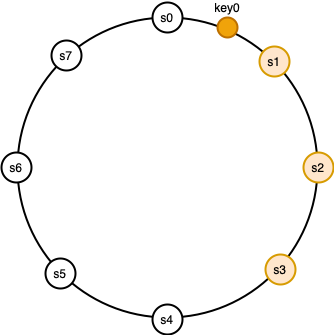

The diagram above was exported from draw.io. Its source (the exported page's mxGraphModel, read from the mxfile embedded in the PNG):
<mxGraphModel dx="830" dy="620" grid="1" gridSize="10" guides="1" tooltips="1" connect="1" arrows="1" fold="1" page="1" pageScale="1" pageWidth="1169" pageHeight="827" math="0" shadow="0">
  <root>
    <mxCell id="0" />
    <mxCell id="1" parent="0" />
    <mxCell id="bCmhjcDCKSgHnq6CH6R2-2" value="" style="ellipse;whiteSpace=wrap;html=1;aspect=fixed;fillColor=none;strokeWidth=2;" vertex="1" parent="1">
      <mxGeometry x="200" y="140" width="300" height="300" as="geometry" />
    </mxCell>
    <mxCell id="bCmhjcDCKSgHnq6CH6R2-3" value="s0" style="ellipse;whiteSpace=wrap;html=1;aspect=fixed;fillColor=default;strokeWidth=2;" vertex="1" parent="1">
      <mxGeometry x="335" y="125" width="30" height="30" as="geometry" />
    </mxCell>
    <mxCell id="bCmhjcDCKSgHnq6CH6R2-4" value="s4" style="ellipse;whiteSpace=wrap;html=1;aspect=fixed;fillColor=default;strokeWidth=2;" vertex="1" parent="1">
      <mxGeometry x="335" y="427" width="30" height="30" as="geometry" />
    </mxCell>
    <mxCell id="bCmhjcDCKSgHnq6CH6R2-9" value="" style="group" vertex="1" connectable="0" parent="1">
      <mxGeometry x="184" y="275" width="332" height="30" as="geometry" />
    </mxCell>
    <mxCell id="bCmhjcDCKSgHnq6CH6R2-5" value="s6" style="ellipse;whiteSpace=wrap;html=1;aspect=fixed;fillColor=default;strokeWidth=2;direction=west;" vertex="1" parent="bCmhjcDCKSgHnq6CH6R2-9">
      <mxGeometry width="30" height="30" as="geometry" />
    </mxCell>
    <mxCell id="bCmhjcDCKSgHnq6CH6R2-6" value="s2" style="ellipse;whiteSpace=wrap;html=1;aspect=fixed;fillColor=#ffe6cc;strokeWidth=2;strokeColor=#d79b00;" vertex="1" parent="bCmhjcDCKSgHnq6CH6R2-9">
      <mxGeometry x="302" width="30" height="30" as="geometry" />
    </mxCell>
    <mxCell id="bCmhjcDCKSgHnq6CH6R2-10" value="" style="group;rotation=-45;" vertex="1" connectable="0" parent="1">
      <mxGeometry x="184" y="275" width="332" height="30" as="geometry" />
    </mxCell>
    <mxCell id="bCmhjcDCKSgHnq6CH6R2-11" value="s5" style="ellipse;whiteSpace=wrap;html=1;aspect=fixed;fillColor=default;strokeWidth=2;direction=west;rotation=0;" vertex="1" parent="bCmhjcDCKSgHnq6CH6R2-10">
      <mxGeometry x="44" y="106" width="30" height="30" as="geometry" />
    </mxCell>
    <mxCell id="bCmhjcDCKSgHnq6CH6R2-12" value="s1" style="ellipse;whiteSpace=wrap;html=1;aspect=fixed;fillColor=#ffe6cc;strokeWidth=2;rotation=0;strokeColor=#d79b00;" vertex="1" parent="bCmhjcDCKSgHnq6CH6R2-10">
      <mxGeometry x="258" y="-106" width="30" height="30" as="geometry" />
    </mxCell>
    <mxCell id="bCmhjcDCKSgHnq6CH6R2-13" value="" style="group;rotation=45;" vertex="1" connectable="0" parent="1">
      <mxGeometry x="190" y="270" width="332" height="30" as="geometry" />
    </mxCell>
    <mxCell id="bCmhjcDCKSgHnq6CH6R2-14" value="s7" style="ellipse;whiteSpace=wrap;html=1;aspect=fixed;fillColor=default;strokeWidth=2;direction=west;rotation=0;" vertex="1" parent="bCmhjcDCKSgHnq6CH6R2-13">
      <mxGeometry x="44" y="-107" width="30" height="30" as="geometry" />
    </mxCell>
    <mxCell id="bCmhjcDCKSgHnq6CH6R2-15" value="s3" style="ellipse;whiteSpace=wrap;html=1;aspect=fixed;fillColor=#ffe6cc;strokeWidth=2;rotation=0;strokeColor=#d79b00;" vertex="1" parent="bCmhjcDCKSgHnq6CH6R2-13">
      <mxGeometry x="258" y="107" width="30" height="30" as="geometry" />
    </mxCell>
    <mxCell id="bCmhjcDCKSgHnq6CH6R2-17" value="key0" style="ellipse;whiteSpace=wrap;html=1;aspect=fixed;fillColor=#f0a30a;strokeWidth=2;fontColor=#000000;strokeColor=#BD7000;labelPosition=center;verticalLabelPosition=top;align=center;verticalAlign=bottom;" vertex="1" parent="1">
      <mxGeometry x="400" y="140" width="20" height="20" as="geometry" />
    </mxCell>
  </root>
</mxGraphModel>